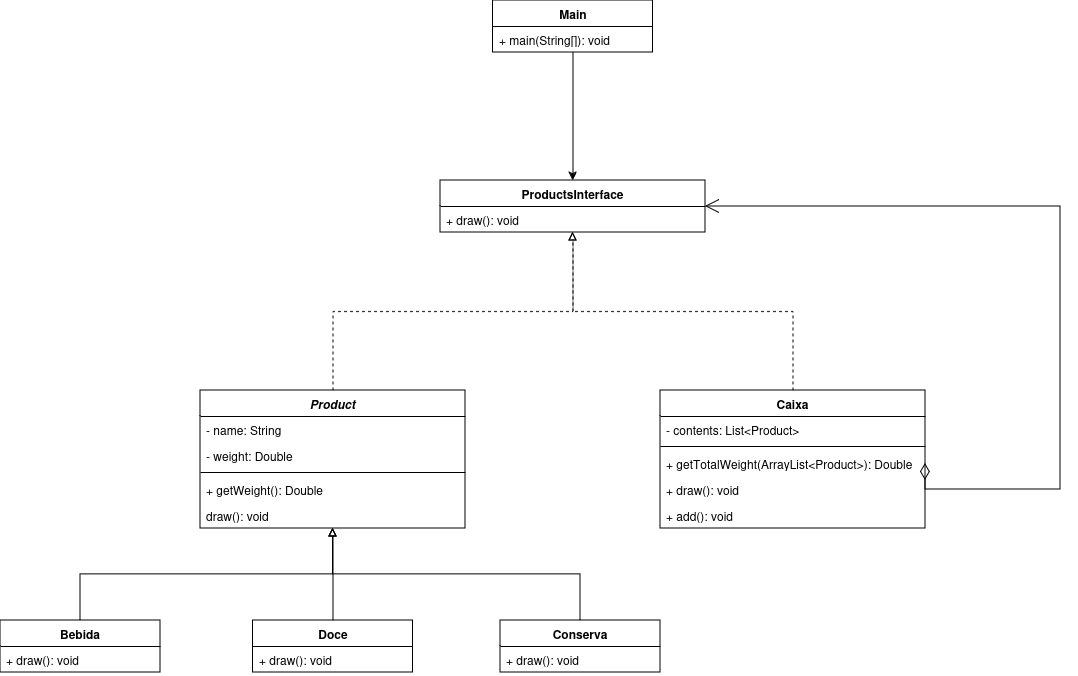

The diagram above was exported from draw.io. Its source (the exported page's mxGraphModel, read from the mxfile embedded in the PNG):
<mxGraphModel dx="1372" dy="1890" grid="1" gridSize="10" guides="1" tooltips="1" connect="1" arrows="1" fold="1" page="1" pageScale="1" pageWidth="850" pageHeight="1100" math="0" shadow="0">
  <root>
    <mxCell id="0" />
    <mxCell id="1" parent="0" />
    <mxCell id="f1tbQrxDMJTxmsPnGTiL-64" style="edgeStyle=orthogonalEdgeStyle;rounded=0;orthogonalLoop=1;jettySize=auto;html=1;exitX=0.5;exitY=0;exitDx=0;exitDy=0;dashed=1;endArrow=block;endFill=0;" parent="1" source="f1tbQrxDMJTxmsPnGTiL-1" target="f1tbQrxDMJTxmsPnGTiL-23" edge="1">
      <mxGeometry relative="1" as="geometry" />
    </mxCell>
    <mxCell id="f1tbQrxDMJTxmsPnGTiL-1" value="Caixa" style="swimlane;fontStyle=1;align=center;verticalAlign=top;childLayout=stackLayout;horizontal=1;startSize=26;horizontalStack=0;resizeParent=1;resizeParentMax=0;resizeLast=0;collapsible=1;marginBottom=0;whiteSpace=wrap;html=1;" parent="1" vertex="1">
      <mxGeometry x="870" y="90" width="265" height="138" as="geometry" />
    </mxCell>
    <mxCell id="E--D5THuPHjYc6vkI-cQ-1" value="- contents: List&amp;lt;Product&amp;gt;" style="text;strokeColor=none;fillColor=none;align=left;verticalAlign=top;spacingLeft=4;spacingRight=4;overflow=hidden;rotatable=0;points=[[0,0.5],[1,0.5]];portConstraint=eastwest;whiteSpace=wrap;html=1;" vertex="1" parent="f1tbQrxDMJTxmsPnGTiL-1">
      <mxGeometry y="26" width="265" height="26" as="geometry" />
    </mxCell>
    <mxCell id="f1tbQrxDMJTxmsPnGTiL-3" value="" style="line;strokeWidth=1;fillColor=none;align=left;verticalAlign=middle;spacingTop=-1;spacingLeft=3;spacingRight=3;rotatable=0;labelPosition=right;points=[];portConstraint=eastwest;strokeColor=inherit;" parent="f1tbQrxDMJTxmsPnGTiL-1" vertex="1">
      <mxGeometry y="52" width="265" height="8" as="geometry" />
    </mxCell>
    <mxCell id="f1tbQrxDMJTxmsPnGTiL-4" value="+ getTotalWeight(ArrayList&amp;lt;Product&amp;gt;): Double" style="text;strokeColor=none;fillColor=none;align=left;verticalAlign=top;spacingLeft=4;spacingRight=4;overflow=hidden;rotatable=0;points=[[0,0.5],[1,0.5]];portConstraint=eastwest;whiteSpace=wrap;html=1;" parent="f1tbQrxDMJTxmsPnGTiL-1" vertex="1">
      <mxGeometry y="60" width="265" height="26" as="geometry" />
    </mxCell>
    <mxCell id="f1tbQrxDMJTxmsPnGTiL-22" value="+ draw(): void" style="text;strokeColor=none;fillColor=none;align=left;verticalAlign=top;spacingLeft=4;spacingRight=4;overflow=hidden;rotatable=0;points=[[0,0.5],[1,0.5]];portConstraint=eastwest;whiteSpace=wrap;html=1;" parent="f1tbQrxDMJTxmsPnGTiL-1" vertex="1">
      <mxGeometry y="86" width="265" height="26" as="geometry" />
    </mxCell>
    <mxCell id="f1tbQrxDMJTxmsPnGTiL-53" value="+ add(): void" style="text;strokeColor=none;fillColor=none;align=left;verticalAlign=top;spacingLeft=4;spacingRight=4;overflow=hidden;rotatable=0;points=[[0,0.5],[1,0.5]];portConstraint=eastwest;whiteSpace=wrap;html=1;" parent="f1tbQrxDMJTxmsPnGTiL-1" vertex="1">
      <mxGeometry y="112" width="265" height="26" as="geometry" />
    </mxCell>
    <mxCell id="f1tbQrxDMJTxmsPnGTiL-65" style="edgeStyle=orthogonalEdgeStyle;rounded=0;orthogonalLoop=1;jettySize=auto;html=1;exitX=0.5;exitY=1;exitDx=0;exitDy=0;" parent="1" source="f1tbQrxDMJTxmsPnGTiL-5" target="f1tbQrxDMJTxmsPnGTiL-23" edge="1">
      <mxGeometry relative="1" as="geometry" />
    </mxCell>
    <mxCell id="f1tbQrxDMJTxmsPnGTiL-5" value="Main" style="swimlane;fontStyle=1;align=center;verticalAlign=top;childLayout=stackLayout;horizontal=1;startSize=26;horizontalStack=0;resizeParent=1;resizeParentMax=0;resizeLast=0;collapsible=1;marginBottom=0;whiteSpace=wrap;html=1;" parent="1" vertex="1">
      <mxGeometry x="702.5" y="-300" width="160" height="52" as="geometry" />
    </mxCell>
    <mxCell id="f1tbQrxDMJTxmsPnGTiL-6" value="+ main(String[]): void" style="text;strokeColor=none;fillColor=none;align=left;verticalAlign=top;spacingLeft=4;spacingRight=4;overflow=hidden;rotatable=0;points=[[0,0.5],[1,0.5]];portConstraint=eastwest;whiteSpace=wrap;html=1;" parent="f1tbQrxDMJTxmsPnGTiL-5" vertex="1">
      <mxGeometry y="26" width="160" height="26" as="geometry" />
    </mxCell>
    <mxCell id="f1tbQrxDMJTxmsPnGTiL-59" style="edgeStyle=orthogonalEdgeStyle;rounded=0;orthogonalLoop=1;jettySize=auto;html=1;exitX=0.5;exitY=0;exitDx=0;exitDy=0;endArrow=block;endFill=0;" parent="1" source="f1tbQrxDMJTxmsPnGTiL-9" target="f1tbQrxDMJTxmsPnGTiL-56" edge="1">
      <mxGeometry relative="1" as="geometry" />
    </mxCell>
    <mxCell id="f1tbQrxDMJTxmsPnGTiL-9" value="Bebida" style="swimlane;fontStyle=1;align=center;verticalAlign=top;childLayout=stackLayout;horizontal=1;startSize=26;horizontalStack=0;resizeParent=1;resizeParentMax=0;resizeLast=0;collapsible=1;marginBottom=0;whiteSpace=wrap;html=1;" parent="1" vertex="1">
      <mxGeometry x="210" y="320" width="160" height="52" as="geometry" />
    </mxCell>
    <mxCell id="f1tbQrxDMJTxmsPnGTiL-40" value="+ draw(): void" style="text;strokeColor=none;fillColor=none;align=left;verticalAlign=top;spacingLeft=4;spacingRight=4;overflow=hidden;rotatable=0;points=[[0,0.5],[1,0.5]];portConstraint=eastwest;whiteSpace=wrap;html=1;" parent="f1tbQrxDMJTxmsPnGTiL-9" vertex="1">
      <mxGeometry y="26" width="160" height="26" as="geometry" />
    </mxCell>
    <mxCell id="f1tbQrxDMJTxmsPnGTiL-23" value="ProductsInterface" style="swimlane;fontStyle=1;align=center;verticalAlign=top;childLayout=stackLayout;horizontal=1;startSize=26;horizontalStack=0;resizeParent=1;resizeParentMax=0;resizeLast=0;collapsible=1;marginBottom=0;whiteSpace=wrap;html=1;" parent="1" vertex="1">
      <mxGeometry x="650" y="-120" width="265" height="52" as="geometry" />
    </mxCell>
    <mxCell id="f1tbQrxDMJTxmsPnGTiL-28" value="+ draw(): void" style="text;strokeColor=none;fillColor=none;align=left;verticalAlign=top;spacingLeft=4;spacingRight=4;overflow=hidden;rotatable=0;points=[[0,0.5],[1,0.5]];portConstraint=eastwest;whiteSpace=wrap;html=1;" parent="f1tbQrxDMJTxmsPnGTiL-23" vertex="1">
      <mxGeometry y="26" width="265" height="26" as="geometry" />
    </mxCell>
    <mxCell id="f1tbQrxDMJTxmsPnGTiL-61" style="edgeStyle=orthogonalEdgeStyle;rounded=0;orthogonalLoop=1;jettySize=auto;html=1;exitX=0.5;exitY=0;exitDx=0;exitDy=0;endArrow=block;endFill=0;" parent="1" source="f1tbQrxDMJTxmsPnGTiL-41" target="f1tbQrxDMJTxmsPnGTiL-56" edge="1">
      <mxGeometry relative="1" as="geometry" />
    </mxCell>
    <mxCell id="f1tbQrxDMJTxmsPnGTiL-41" value="Doce" style="swimlane;fontStyle=1;align=center;verticalAlign=top;childLayout=stackLayout;horizontal=1;startSize=26;horizontalStack=0;resizeParent=1;resizeParentMax=0;resizeLast=0;collapsible=1;marginBottom=0;whiteSpace=wrap;html=1;" parent="1" vertex="1">
      <mxGeometry x="462.5" y="320" width="160" height="52" as="geometry" />
    </mxCell>
    <mxCell id="f1tbQrxDMJTxmsPnGTiL-46" value="+ draw(): void" style="text;strokeColor=none;fillColor=none;align=left;verticalAlign=top;spacingLeft=4;spacingRight=4;overflow=hidden;rotatable=0;points=[[0,0.5],[1,0.5]];portConstraint=eastwest;whiteSpace=wrap;html=1;" parent="f1tbQrxDMJTxmsPnGTiL-41" vertex="1">
      <mxGeometry y="26" width="160" height="26" as="geometry" />
    </mxCell>
    <mxCell id="f1tbQrxDMJTxmsPnGTiL-62" style="edgeStyle=orthogonalEdgeStyle;rounded=0;orthogonalLoop=1;jettySize=auto;html=1;exitX=0.5;exitY=0;exitDx=0;exitDy=0;entryX=0.5;entryY=1;entryDx=0;entryDy=0;endArrow=block;endFill=0;" parent="1" source="f1tbQrxDMJTxmsPnGTiL-47" target="f1tbQrxDMJTxmsPnGTiL-56" edge="1">
      <mxGeometry relative="1" as="geometry" />
    </mxCell>
    <mxCell id="f1tbQrxDMJTxmsPnGTiL-47" value="Conserva" style="swimlane;fontStyle=1;align=center;verticalAlign=top;childLayout=stackLayout;horizontal=1;startSize=26;horizontalStack=0;resizeParent=1;resizeParentMax=0;resizeLast=0;collapsible=1;marginBottom=0;whiteSpace=wrap;html=1;" parent="1" vertex="1">
      <mxGeometry x="710" y="320" width="160" height="52" as="geometry" />
    </mxCell>
    <mxCell id="f1tbQrxDMJTxmsPnGTiL-52" value="+ draw(): void" style="text;strokeColor=none;fillColor=none;align=left;verticalAlign=top;spacingLeft=4;spacingRight=4;overflow=hidden;rotatable=0;points=[[0,0.5],[1,0.5]];portConstraint=eastwest;whiteSpace=wrap;html=1;" parent="f1tbQrxDMJTxmsPnGTiL-47" vertex="1">
      <mxGeometry y="26" width="160" height="26" as="geometry" />
    </mxCell>
    <mxCell id="f1tbQrxDMJTxmsPnGTiL-63" style="edgeStyle=orthogonalEdgeStyle;rounded=0;orthogonalLoop=1;jettySize=auto;html=1;exitX=0.5;exitY=0;exitDx=0;exitDy=0;dashed=1;endArrow=block;endFill=0;" parent="1" source="f1tbQrxDMJTxmsPnGTiL-56" target="f1tbQrxDMJTxmsPnGTiL-23" edge="1">
      <mxGeometry relative="1" as="geometry" />
    </mxCell>
    <mxCell id="f1tbQrxDMJTxmsPnGTiL-56" value="&lt;i&gt;Product&lt;/i&gt;" style="swimlane;fontStyle=1;align=center;verticalAlign=top;childLayout=stackLayout;horizontal=1;startSize=26;horizontalStack=0;resizeParent=1;resizeParentMax=0;resizeLast=0;collapsible=1;marginBottom=0;whiteSpace=wrap;html=1;" parent="1" vertex="1">
      <mxGeometry x="410" y="90" width="265" height="138" as="geometry" />
    </mxCell>
    <mxCell id="f1tbQrxDMJTxmsPnGTiL-58" value="- name: String" style="text;strokeColor=none;fillColor=none;align=left;verticalAlign=top;spacingLeft=4;spacingRight=4;overflow=hidden;rotatable=0;points=[[0,0.5],[1,0.5]];portConstraint=eastwest;whiteSpace=wrap;html=1;" parent="f1tbQrxDMJTxmsPnGTiL-56" vertex="1">
      <mxGeometry y="26" width="265" height="26" as="geometry" />
    </mxCell>
    <mxCell id="f1tbQrxDMJTxmsPnGTiL-68" value="- weight: Double" style="text;strokeColor=none;fillColor=none;align=left;verticalAlign=top;spacingLeft=4;spacingRight=4;overflow=hidden;rotatable=0;points=[[0,0.5],[1,0.5]];portConstraint=eastwest;whiteSpace=wrap;html=1;" parent="f1tbQrxDMJTxmsPnGTiL-56" vertex="1">
      <mxGeometry y="52" width="265" height="26" as="geometry" />
    </mxCell>
    <mxCell id="f1tbQrxDMJTxmsPnGTiL-71" value="" style="line;strokeWidth=1;fillColor=none;align=left;verticalAlign=middle;spacingTop=-1;spacingLeft=3;spacingRight=3;rotatable=0;labelPosition=right;points=[];portConstraint=eastwest;strokeColor=inherit;" parent="f1tbQrxDMJTxmsPnGTiL-56" vertex="1">
      <mxGeometry y="78" width="265" height="8" as="geometry" />
    </mxCell>
    <mxCell id="f1tbQrxDMJTxmsPnGTiL-69" value="+ getWeight(): Double" style="text;strokeColor=none;fillColor=none;align=left;verticalAlign=top;spacingLeft=4;spacingRight=4;overflow=hidden;rotatable=0;points=[[0,0.5],[1,0.5]];portConstraint=eastwest;whiteSpace=wrap;html=1;" parent="f1tbQrxDMJTxmsPnGTiL-56" vertex="1">
      <mxGeometry y="86" width="265" height="26" as="geometry" />
    </mxCell>
    <mxCell id="f1tbQrxDMJTxmsPnGTiL-70" value="draw(): void" style="text;strokeColor=none;fillColor=none;align=left;verticalAlign=top;spacingLeft=4;spacingRight=4;overflow=hidden;rotatable=0;points=[[0,0.5],[1,0.5]];portConstraint=eastwest;whiteSpace=wrap;html=1;" parent="f1tbQrxDMJTxmsPnGTiL-56" vertex="1">
      <mxGeometry y="112" width="265" height="26" as="geometry" />
    </mxCell>
    <mxCell id="f1tbQrxDMJTxmsPnGTiL-66" value="" style="endArrow=open;html=1;endSize=12;startArrow=diamondThin;startSize=14;startFill=0;edgeStyle=orthogonalEdgeStyle;align=left;verticalAlign=bottom;rounded=0;exitX=1;exitY=0.5;exitDx=0;exitDy=0;entryX=1;entryY=0.5;entryDx=0;entryDy=0;" parent="1" source="f1tbQrxDMJTxmsPnGTiL-4" target="f1tbQrxDMJTxmsPnGTiL-23" edge="1">
      <mxGeometry x="-1" y="3" relative="1" as="geometry">
        <mxPoint x="1180" y="160" as="sourcePoint" />
        <mxPoint x="1340" y="160" as="targetPoint" />
        <Array as="points">
          <mxPoint x="1270" y="189" />
          <mxPoint x="1270" y="-94" />
        </Array>
      </mxGeometry>
    </mxCell>
  </root>
</mxGraphModel>